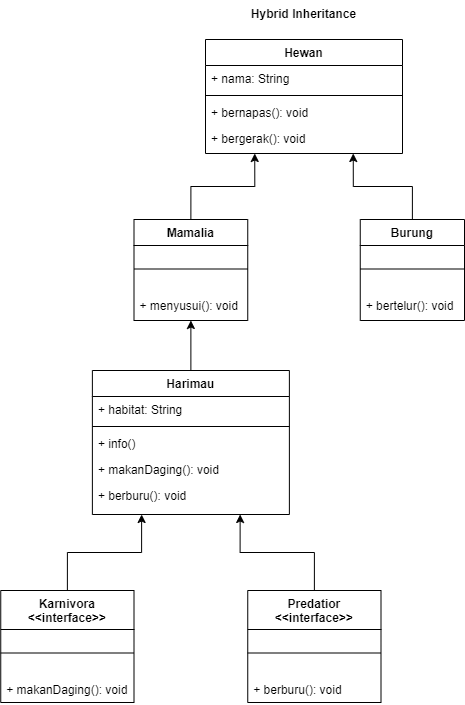

The diagram above was exported from draw.io. Its source (the exported page's mxGraphModel, read from the mxfile embedded in the PNG):
<mxGraphModel dx="-806" dy="511" grid="0" gridSize="10" guides="1" tooltips="1" connect="1" arrows="1" fold="1" page="0" pageScale="1" pageWidth="827" pageHeight="1169" math="0" shadow="0">
  <root>
    <mxCell id="WIyWlLk6GJQsqaUBKTNV-0" />
    <mxCell id="WIyWlLk6GJQsqaUBKTNV-1" parent="WIyWlLk6GJQsqaUBKTNV-0" />
    <mxCell id="NJQpRtNfI7XZ-fcEB4Xe-42" value="&lt;span style=&quot;color: rgb(0, 0, 0); font-family: Helvetica; font-size: 12px; font-style: normal; font-variant-ligatures: normal; font-variant-caps: normal; font-weight: 700; letter-spacing: normal; orphans: 2; text-indent: 0px; text-transform: none; widows: 2; word-spacing: 0px; -webkit-text-stroke-width: 0px; white-space: nowrap; background-color: rgb(255, 255, 255); text-decoration-thickness: initial; text-decoration-style: initial; text-decoration-color: initial; float: none; display: inline !important;&quot;&gt;Hybrid Inheritance&lt;/span&gt;" style="text;whiteSpace=wrap;html=1;align=center;" parent="WIyWlLk6GJQsqaUBKTNV-1" vertex="1">
      <mxGeometry x="1992.25" y="94" width="112.5" height="25.91" as="geometry" />
    </mxCell>
    <mxCell id="by0UywhuHeBpt9I0af8f-0" value="Hewan" style="swimlane;fontStyle=1;align=center;verticalAlign=top;childLayout=stackLayout;horizontal=1;startSize=26;horizontalStack=0;resizeParent=1;resizeLast=0;collapsible=1;marginBottom=0;rounded=0;shadow=0;strokeWidth=1;" parent="WIyWlLk6GJQsqaUBKTNV-1" vertex="1">
      <mxGeometry x="1950" y="133" width="197" height="114" as="geometry">
        <mxRectangle x="550" y="140" width="160" height="26" as="alternateBounds" />
      </mxGeometry>
    </mxCell>
    <mxCell id="by0UywhuHeBpt9I0af8f-1" value="+ nama: String" style="text;align=left;verticalAlign=top;spacingLeft=4;spacingRight=4;overflow=hidden;rotatable=0;points=[[0,0.5],[1,0.5]];portConstraint=eastwest;" parent="by0UywhuHeBpt9I0af8f-0" vertex="1">
      <mxGeometry y="26" width="197" height="26" as="geometry" />
    </mxCell>
    <mxCell id="by0UywhuHeBpt9I0af8f-2" value="" style="line;html=1;strokeWidth=1;align=left;verticalAlign=middle;spacingTop=-1;spacingLeft=3;spacingRight=3;rotatable=0;labelPosition=right;points=[];portConstraint=eastwest;" parent="by0UywhuHeBpt9I0af8f-0" vertex="1">
      <mxGeometry y="52" width="197" height="8" as="geometry" />
    </mxCell>
    <mxCell id="by0UywhuHeBpt9I0af8f-4" value="+ bernapas(): void" style="text;align=left;verticalAlign=top;spacingLeft=4;spacingRight=4;overflow=hidden;rotatable=0;points=[[0,0.5],[1,0.5]];portConstraint=eastwest;" parent="by0UywhuHeBpt9I0af8f-0" vertex="1">
      <mxGeometry y="60" width="197" height="26" as="geometry" />
    </mxCell>
    <mxCell id="by0UywhuHeBpt9I0af8f-5" value="+ bergerak(): void" style="text;align=left;verticalAlign=top;spacingLeft=4;spacingRight=4;overflow=hidden;rotatable=0;points=[[0,0.5],[1,0.5]];portConstraint=eastwest;" parent="by0UywhuHeBpt9I0af8f-0" vertex="1">
      <mxGeometry y="86" width="197" height="26" as="geometry" />
    </mxCell>
    <mxCell id="9sZvLpm8UvMILkXTXFs7-26" style="edgeStyle=orthogonalEdgeStyle;rounded=0;orthogonalLoop=1;jettySize=auto;html=1;exitX=0.5;exitY=0;exitDx=0;exitDy=0;entryX=0.25;entryY=1;entryDx=0;entryDy=0;" parent="WIyWlLk6GJQsqaUBKTNV-1" source="9sZvLpm8UvMILkXTXFs7-0" target="by0UywhuHeBpt9I0af8f-0" edge="1">
      <mxGeometry relative="1" as="geometry" />
    </mxCell>
    <mxCell id="9sZvLpm8UvMILkXTXFs7-0" value="Mamalia" style="swimlane;fontStyle=1;align=center;verticalAlign=top;childLayout=stackLayout;horizontal=1;startSize=26;horizontalStack=0;resizeParent=1;resizeLast=0;collapsible=1;marginBottom=0;rounded=0;shadow=0;strokeWidth=1;" parent="WIyWlLk6GJQsqaUBKTNV-1" vertex="1">
      <mxGeometry x="1878.5" y="313" width="113.75" height="101" as="geometry">
        <mxRectangle x="550" y="140" width="160" height="26" as="alternateBounds" />
      </mxGeometry>
    </mxCell>
    <mxCell id="9sZvLpm8UvMILkXTXFs7-2" value="" style="line;html=1;strokeWidth=1;align=left;verticalAlign=middle;spacingTop=-1;spacingLeft=3;spacingRight=3;rotatable=0;labelPosition=right;points=[];portConstraint=eastwest;" parent="9sZvLpm8UvMILkXTXFs7-0" vertex="1">
      <mxGeometry y="26" width="113.75" height="47" as="geometry" />
    </mxCell>
    <mxCell id="9sZvLpm8UvMILkXTXFs7-5" value="+ menyusui(): void" style="text;align=left;verticalAlign=top;spacingLeft=4;spacingRight=4;overflow=hidden;rotatable=0;points=[[0,0.5],[1,0.5]];portConstraint=eastwest;" parent="9sZvLpm8UvMILkXTXFs7-0" vertex="1">
      <mxGeometry y="73" width="113.75" height="26" as="geometry" />
    </mxCell>
    <mxCell id="9sZvLpm8UvMILkXTXFs7-28" style="edgeStyle=orthogonalEdgeStyle;rounded=0;orthogonalLoop=1;jettySize=auto;html=1;exitX=0.5;exitY=0;exitDx=0;exitDy=0;entryX=0.75;entryY=1;entryDx=0;entryDy=0;" parent="WIyWlLk6GJQsqaUBKTNV-1" source="9sZvLpm8UvMILkXTXFs7-6" target="by0UywhuHeBpt9I0af8f-0" edge="1">
      <mxGeometry relative="1" as="geometry" />
    </mxCell>
    <mxCell id="9sZvLpm8UvMILkXTXFs7-6" value="Burung" style="swimlane;fontStyle=1;align=center;verticalAlign=top;childLayout=stackLayout;horizontal=1;startSize=26;horizontalStack=0;resizeParent=1;resizeLast=0;collapsible=1;marginBottom=0;rounded=0;shadow=0;strokeWidth=1;" parent="WIyWlLk6GJQsqaUBKTNV-1" vertex="1">
      <mxGeometry x="2104.75" y="313" width="104.25" height="101" as="geometry">
        <mxRectangle x="550" y="140" width="160" height="26" as="alternateBounds" />
      </mxGeometry>
    </mxCell>
    <mxCell id="9sZvLpm8UvMILkXTXFs7-7" value="" style="line;html=1;strokeWidth=1;align=left;verticalAlign=middle;spacingTop=-1;spacingLeft=3;spacingRight=3;rotatable=0;labelPosition=right;points=[];portConstraint=eastwest;" parent="9sZvLpm8UvMILkXTXFs7-6" vertex="1">
      <mxGeometry y="26" width="104.25" height="47" as="geometry" />
    </mxCell>
    <mxCell id="9sZvLpm8UvMILkXTXFs7-8" value="+ bertelur(): void" style="text;align=left;verticalAlign=top;spacingLeft=4;spacingRight=4;overflow=hidden;rotatable=0;points=[[0,0.5],[1,0.5]];portConstraint=eastwest;" parent="9sZvLpm8UvMILkXTXFs7-6" vertex="1">
      <mxGeometry y="73" width="104.25" height="26" as="geometry" />
    </mxCell>
    <mxCell id="9sZvLpm8UvMILkXTXFs7-25" style="edgeStyle=orthogonalEdgeStyle;rounded=0;orthogonalLoop=1;jettySize=auto;html=1;exitX=0.5;exitY=0;exitDx=0;exitDy=0;entryX=0.5;entryY=1;entryDx=0;entryDy=0;" parent="WIyWlLk6GJQsqaUBKTNV-1" source="9sZvLpm8UvMILkXTXFs7-9" target="9sZvLpm8UvMILkXTXFs7-0" edge="1">
      <mxGeometry relative="1" as="geometry" />
    </mxCell>
    <mxCell id="9sZvLpm8UvMILkXTXFs7-9" value="Harimau" style="swimlane;fontStyle=1;align=center;verticalAlign=top;childLayout=stackLayout;horizontal=1;startSize=26;horizontalStack=0;resizeParent=1;resizeLast=0;collapsible=1;marginBottom=0;rounded=0;shadow=0;strokeWidth=1;" parent="WIyWlLk6GJQsqaUBKTNV-1" vertex="1">
      <mxGeometry x="1836.8799999999999" y="464" width="197" height="144" as="geometry">
        <mxRectangle x="550" y="140" width="160" height="26" as="alternateBounds" />
      </mxGeometry>
    </mxCell>
    <mxCell id="9sZvLpm8UvMILkXTXFs7-10" value="+ habitat: String" style="text;align=left;verticalAlign=top;spacingLeft=4;spacingRight=4;overflow=hidden;rotatable=0;points=[[0,0.5],[1,0.5]];portConstraint=eastwest;" parent="9sZvLpm8UvMILkXTXFs7-9" vertex="1">
      <mxGeometry y="26" width="197" height="26" as="geometry" />
    </mxCell>
    <mxCell id="9sZvLpm8UvMILkXTXFs7-11" value="" style="line;html=1;strokeWidth=1;align=left;verticalAlign=middle;spacingTop=-1;spacingLeft=3;spacingRight=3;rotatable=0;labelPosition=right;points=[];portConstraint=eastwest;" parent="9sZvLpm8UvMILkXTXFs7-9" vertex="1">
      <mxGeometry y="52" width="197" height="8" as="geometry" />
    </mxCell>
    <mxCell id="9sZvLpm8UvMILkXTXFs7-13" value="+ info()" style="text;align=left;verticalAlign=top;spacingLeft=4;spacingRight=4;overflow=hidden;rotatable=0;points=[[0,0.5],[1,0.5]];portConstraint=eastwest;" parent="9sZvLpm8UvMILkXTXFs7-9" vertex="1">
      <mxGeometry y="60" width="197" height="26" as="geometry" />
    </mxCell>
    <mxCell id="9sZvLpm8UvMILkXTXFs7-15" value="+ makanDaging(): void" style="text;align=left;verticalAlign=top;spacingLeft=4;spacingRight=4;overflow=hidden;rotatable=0;points=[[0,0.5],[1,0.5]];portConstraint=eastwest;" parent="9sZvLpm8UvMILkXTXFs7-9" vertex="1">
      <mxGeometry y="86" width="197" height="26" as="geometry" />
    </mxCell>
    <mxCell id="9sZvLpm8UvMILkXTXFs7-14" value="+ berburu(): void" style="text;align=left;verticalAlign=top;spacingLeft=4;spacingRight=4;overflow=hidden;rotatable=0;points=[[0,0.5],[1,0.5]];portConstraint=eastwest;" parent="9sZvLpm8UvMILkXTXFs7-9" vertex="1">
      <mxGeometry y="112" width="197" height="26" as="geometry" />
    </mxCell>
    <mxCell id="9sZvLpm8UvMILkXTXFs7-23" style="edgeStyle=orthogonalEdgeStyle;rounded=0;orthogonalLoop=1;jettySize=auto;html=1;exitX=0.5;exitY=0;exitDx=0;exitDy=0;entryX=0.25;entryY=1;entryDx=0;entryDy=0;" parent="WIyWlLk6GJQsqaUBKTNV-1" source="9sZvLpm8UvMILkXTXFs7-16" target="9sZvLpm8UvMILkXTXFs7-9" edge="1">
      <mxGeometry relative="1" as="geometry" />
    </mxCell>
    <mxCell id="9sZvLpm8UvMILkXTXFs7-16" value="Karnivora&#10;&lt;&lt;interface&gt;&gt;" style="swimlane;fontStyle=1;align=center;verticalAlign=top;childLayout=stackLayout;horizontal=1;startSize=39;horizontalStack=0;resizeParent=1;resizeLast=0;collapsible=1;marginBottom=0;rounded=0;shadow=0;strokeWidth=1;" parent="WIyWlLk6GJQsqaUBKTNV-1" vertex="1">
      <mxGeometry x="1745.25" y="684" width="133.25" height="112" as="geometry">
        <mxRectangle x="550" y="140" width="160" height="26" as="alternateBounds" />
      </mxGeometry>
    </mxCell>
    <mxCell id="9sZvLpm8UvMILkXTXFs7-17" value="" style="line;html=1;strokeWidth=1;align=left;verticalAlign=middle;spacingTop=-1;spacingLeft=3;spacingRight=3;rotatable=0;labelPosition=right;points=[];portConstraint=eastwest;" parent="9sZvLpm8UvMILkXTXFs7-16" vertex="1">
      <mxGeometry y="39" width="133.25" height="47" as="geometry" />
    </mxCell>
    <mxCell id="9sZvLpm8UvMILkXTXFs7-18" value="+ makanDaging(): void" style="text;align=left;verticalAlign=top;spacingLeft=4;spacingRight=4;overflow=hidden;rotatable=0;points=[[0,0.5],[1,0.5]];portConstraint=eastwest;" parent="9sZvLpm8UvMILkXTXFs7-16" vertex="1">
      <mxGeometry y="86" width="133.25" height="26" as="geometry" />
    </mxCell>
    <mxCell id="9sZvLpm8UvMILkXTXFs7-24" style="edgeStyle=orthogonalEdgeStyle;rounded=0;orthogonalLoop=1;jettySize=auto;html=1;exitX=0.5;exitY=0;exitDx=0;exitDy=0;entryX=0.75;entryY=1;entryDx=0;entryDy=0;" parent="WIyWlLk6GJQsqaUBKTNV-1" source="9sZvLpm8UvMILkXTXFs7-19" target="9sZvLpm8UvMILkXTXFs7-9" edge="1">
      <mxGeometry relative="1" as="geometry" />
    </mxCell>
    <mxCell id="9sZvLpm8UvMILkXTXFs7-19" value="Predatior&#10;&lt;&lt;interface&gt;&gt;" style="swimlane;fontStyle=1;align=center;verticalAlign=top;childLayout=stackLayout;horizontal=1;startSize=39;horizontalStack=0;resizeParent=1;resizeLast=0;collapsible=1;marginBottom=0;rounded=0;shadow=0;strokeWidth=1;" parent="WIyWlLk6GJQsqaUBKTNV-1" vertex="1">
      <mxGeometry x="1992.25" y="684" width="133.25" height="112" as="geometry">
        <mxRectangle x="550" y="140" width="160" height="26" as="alternateBounds" />
      </mxGeometry>
    </mxCell>
    <mxCell id="9sZvLpm8UvMILkXTXFs7-20" value="" style="line;html=1;strokeWidth=1;align=left;verticalAlign=middle;spacingTop=-1;spacingLeft=3;spacingRight=3;rotatable=0;labelPosition=right;points=[];portConstraint=eastwest;" parent="9sZvLpm8UvMILkXTXFs7-19" vertex="1">
      <mxGeometry y="39" width="133.25" height="47" as="geometry" />
    </mxCell>
    <mxCell id="9sZvLpm8UvMILkXTXFs7-21" value="+ berburu(): void" style="text;align=left;verticalAlign=top;spacingLeft=4;spacingRight=4;overflow=hidden;rotatable=0;points=[[0,0.5],[1,0.5]];portConstraint=eastwest;" parent="9sZvLpm8UvMILkXTXFs7-19" vertex="1">
      <mxGeometry y="86" width="133.25" height="26" as="geometry" />
    </mxCell>
  </root>
</mxGraphModel>